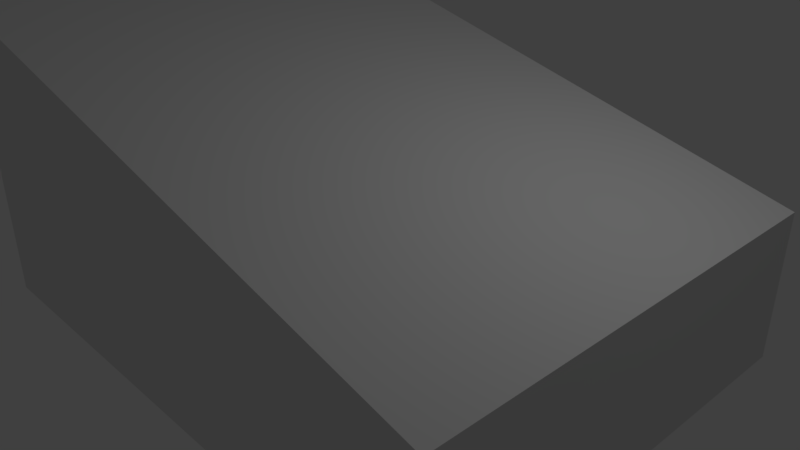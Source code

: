 # Source: ramp.blend  (saved by Blender 2.78.0; exported with 4.5.12 LTS)
import bpy
from mathutils import Matrix  # noqa: F401  (used for matrix-valued properties, if any)

bpy.ops.wm.read_factory_settings(use_empty=True)
scene = bpy.context.scene
scene.name = 'Scene'

# ---- collections
col_collection_1 = bpy.data.collections.new('Collection 1'); scene.collection.children.link(col_collection_1)

# ---- materials (node trees are filled in below, after node groups)
mat_material = bpy.data.materials.new('Material')
mat_material.alpha_threshold = 0.0
mat_material.use_transparent_shadow = False
mat_material.roughness = 0.5
mat_material.line_color = (0.0, 0.0, 0.0, 1.0)

# ---- material node trees

# ---- world
world_world = bpy.data.worlds.new('World'); scene.world = world_world
world_world.color = (0.05088, 0.05088, 0.05088)
world_world.use_sun_shadow = False
world_world.sun_shadow_jitter_overblur = 0.0
world_world.cycles.sampling_method = 'MANUAL'

# ---- cameras
cam_camera = bpy.data.cameras.new('Camera')
cam_camera.clip_end = 100.0
cam_camera.lens = 35.0
cam_camera.sensor_width = 32.0
cam_camera.sensor_height = 18.0
cam_camera.ortho_scale = 7.314
cam_camera.dof.focus_distance = 0.0
cam_camera.dof.aperture_fstop = 128.0

# ---- lights
light_lamp = bpy.data.lights.new('Lamp', 'POINT')
light_lamp.transmission_factor = 0.0
light_lamp.cutoff_distance = 30.0
light_lamp.energy = 100.0
light_lamp.shadow_buffer_clip_start = 1.001
light_lamp.shadow_soft_size = 0.1
light_lamp.shadow_maximum_resolution = 0.006
light_lamp.use_absolute_resolution = True

# ---- meshes
me_cube = bpy.data.meshes.new('Cube')
me_cube.from_pydata([(4.0, 3.0, -1.0), (4.0, -3.0, -1.0), (-4.0, -3.0, -1.0), (-4.0, 3.0, -1.0), (4.0, 3.0, 1.0), (4.0, -3.0, 1.0), (-4.0, -3.0, 3.0), (-4.0, 3.0, 3.0)], [], [(0, 1, 2, 3), (4, 7, 6, 5), (0, 4, 5, 1), (1, 5, 6, 2), (2, 6, 7, 3), (4, 0, 3, 7)])
_ca = me_cube.color_attributes.new('Col', 'BYTE_COLOR', 'CORNER')
_ca.data.foreach_set('color', [1.0, 0.8879, 0.0, 1.0, 1.0, 0.8879, 0.0, 1.0, 1.0, 0.8879, 0.0, 1.0, 1.0, 0.8879, 0.0, 1.0, 1.0, 0.0, 0.0003035, 1.0, 1.0, 0.0, 0.0003035, 1.0, 1.0, 0.0, 0.0003035, 1.0, 1.0, 0.0, 0.0003035, 1.0, 1.0, 0.8879, 0.0, 1.0, 1.0, 0.0, 0.0003035, 1.0, 1.0, 0.0, 0.0003035, 1.0, 1.0, 0.8879, 0.0, 1.0, 1.0, 0.8879, 0.0, 1.0, 1.0, 0.0, 0.0003035, 1.0, 1.0, 0.0, 0.0003035, 1.0, 1.0, 0.8879, 0.0, 1.0, 1.0, 0.8879, 0.0, 1.0, 1.0, 0.0, 0.0003035, 1.0, 1.0, 0.0, 0.0003035, 1.0, 1.0, 0.8879, 0.0, 1.0, 1.0, 0.0, 0.0003035, 1.0, 1.0, 0.8879, 0.0, 1.0, 1.0, 0.8879, 0.0, 1.0, 1.0, 0.0, 0.0003035, 1.0])
me_cube.materials.append(mat_material)
me_cube.use_remesh_preserve_volume = False
me_cube.use_remesh_preserve_attributes = False
me_cube.use_mirror_vertex_groups = False
me_cube.use_paint_bone_selection = False
me_cube.use_paint_mask = True
me_cube.update()

# ---- objects
ob_cube = bpy.data.objects.new('Cube', me_cube)
ob_lamp = bpy.data.objects.new('Lamp', light_lamp)
ob_camera = bpy.data.objects.new('Camera', cam_camera)

# ---- transforms, parenting, visibility, modifiers, constraints
ob_cube.location = (0.0, 0.0, 0.0)
ob_cube.lock_rotations_4d = False
ob_cube.empty_display_type = 'ARROWS'
ob_cube.lineart.crease_threshold = 0.0
ob_lamp.location = (4.076, 1.005, 5.904)
ob_lamp.rotation_euler = (0.6503, 0.05522, 1.866)
ob_lamp.lock_rotations_4d = False
ob_lamp.empty_display_type = 'ARROWS'
ob_lamp.color = (0.0, 0.0, 0.0, 0.0)
ob_lamp.lineart.crease_threshold = 0.0
ob_camera.location = (7.481, -6.508, 5.344)
ob_camera.rotation_euler = (1.109, 0.0, 0.8149)
ob_camera.lock_rotations_4d = False
ob_camera.empty_display_type = 'ARROWS'
ob_camera.color = (0.0, 0.0, 0.0, 0.0)
ob_camera.display_type = 'WIRE'
ob_camera.lineart.crease_threshold = 0.0

# ---- collection membership
col_collection_1.objects.link(ob_cube)
col_collection_1.objects.link(ob_lamp)
col_collection_1.objects.link(ob_camera)

# ---- scene / render settings (as saved in the file)
scene.camera = ob_camera
scene.frame_start = 1; scene.frame_end = 250; scene.frame_set(231)
scene.render.engine = 'BLENDER_EEVEE_NEXT'
scene.render.resolution_percentage = 50
scene.render.dither_intensity = 0.0
scene.cycles.use_denoising = False
scene.cycles.samples = 128
scene.cycles.sampling_pattern = 'TABULATED_SOBOL'
scene.cycles.light_sampling_threshold = 0.0
scene.cycles.use_adaptive_sampling = False
scene.cycles.use_light_tree = False
scene.cycles.blur_glossy = 0.0
scene.cycles.sample_clamp_indirect = 0.0
scene.view_settings.view_transform = 'Standard'
bpy.context.view_layer.update()

